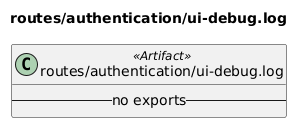

The diagram above was rendered by PlantUML. Its source (embedded in the PNG):
@startuml routes__authentication__ui_debug_log
title routes/authentication/ui-debug.log
class "routes/authentication/ui-debug.log" as routes_authentication_ui_debug_log <<Artifact>> {
  -- no exports --
}
@enduml